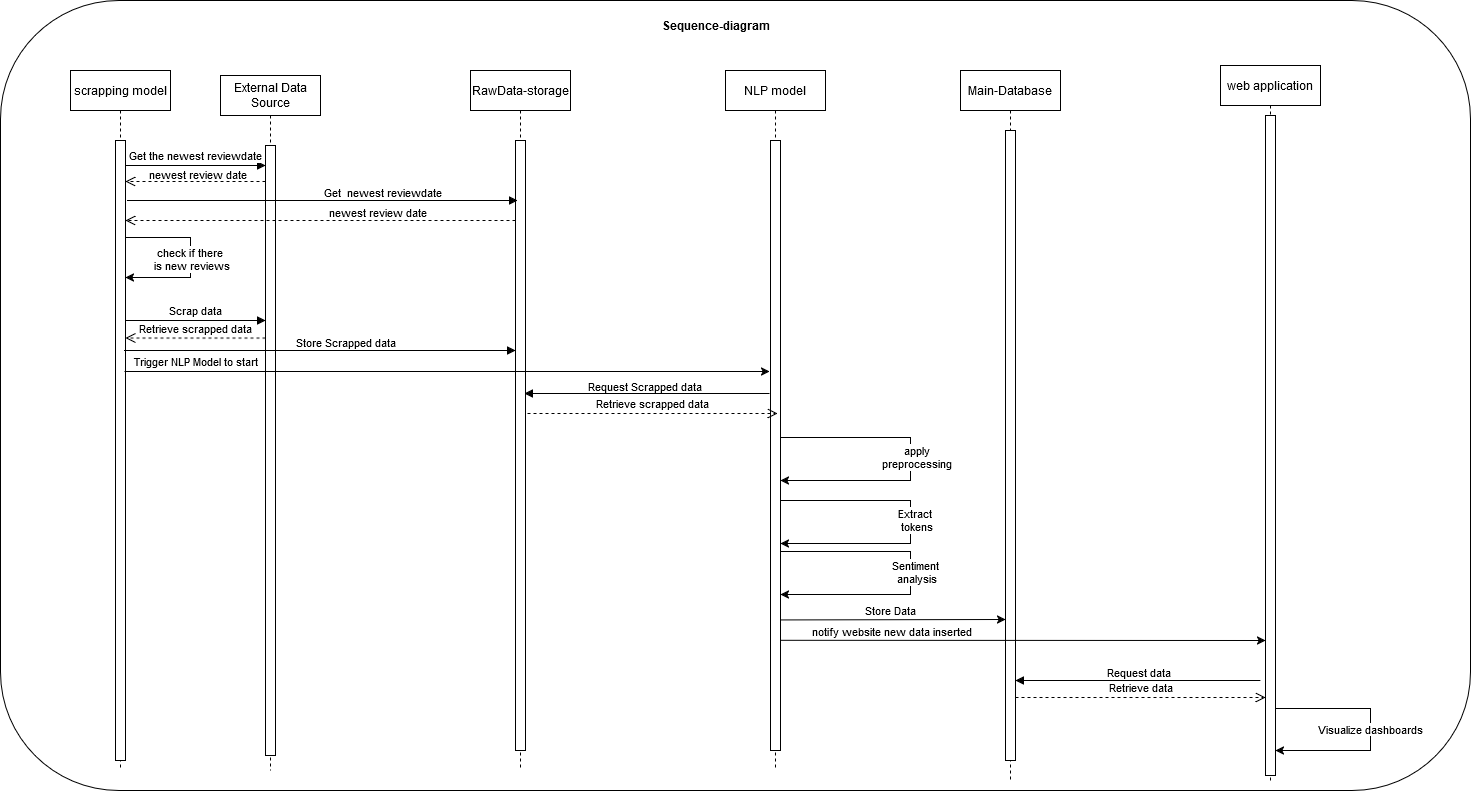

The diagram above was exported from draw.io. Its source (the exported page's mxGraphModel, read from the mxfile embedded in the PNG):
<mxGraphModel dx="2391" dy="2124" grid="1" gridSize="10" guides="1" tooltips="1" connect="1" arrows="1" fold="1" page="1" pageScale="1" pageWidth="850" pageHeight="1100" math="0" shadow="0">
  <root>
    <mxCell id="0" />
    <mxCell id="1" parent="0" />
    <mxCell id="x7O1yibXxloEZ6Jikcm_-1" value="" style="rounded=1;whiteSpace=wrap;html=1;" parent="1" vertex="1">
      <mxGeometry x="80" y="-150" width="1470" height="790" as="geometry" />
    </mxCell>
    <mxCell id="x7O1yibXxloEZ6Jikcm_-2" value="NLP model" style="shape=umlLifeline;perimeter=lifelinePerimeter;whiteSpace=wrap;html=1;container=0;dropTarget=0;collapsible=0;recursiveResize=0;outlineConnect=0;portConstraint=eastwest;newEdgeStyle={&quot;edgeStyle&quot;:&quot;elbowEdgeStyle&quot;,&quot;elbow&quot;:&quot;vertical&quot;,&quot;curved&quot;:0,&quot;rounded&quot;:0};" parent="1" vertex="1">
      <mxGeometry x="805" y="-80" width="100" height="700" as="geometry" />
    </mxCell>
    <mxCell id="x7O1yibXxloEZ6Jikcm_-3" value="" style="html=1;points=[];perimeter=orthogonalPerimeter;outlineConnect=0;targetShapes=umlLifeline;portConstraint=eastwest;newEdgeStyle={&quot;edgeStyle&quot;:&quot;elbowEdgeStyle&quot;,&quot;elbow&quot;:&quot;vertical&quot;,&quot;curved&quot;:0,&quot;rounded&quot;:0};" parent="x7O1yibXxloEZ6Jikcm_-2" vertex="1">
      <mxGeometry x="45" y="70" width="10" height="610" as="geometry" />
    </mxCell>
    <mxCell id="x7O1yibXxloEZ6Jikcm_-41" value="" style="endArrow=classic;html=1;rounded=0;" parent="x7O1yibXxloEZ6Jikcm_-2" target="x7O1yibXxloEZ6Jikcm_-3" edge="1">
      <mxGeometry width="50" height="50" relative="1" as="geometry">
        <mxPoint x="55" y="367" as="sourcePoint" />
        <mxPoint x="55" y="467" as="targetPoint" />
        <Array as="points">
          <mxPoint x="185" y="367" />
          <mxPoint x="185" y="410" />
        </Array>
      </mxGeometry>
    </mxCell>
    <mxCell id="x7O1yibXxloEZ6Jikcm_-47" value="&lt;div&gt;apply&lt;/div&gt;&lt;div&gt;preprocessing&lt;/div&gt;" style="edgeLabel;html=1;align=center;verticalAlign=middle;resizable=0;points=[];" parent="x7O1yibXxloEZ6Jikcm_-41" vertex="1" connectable="0">
      <mxGeometry x="-0.0418" y="1" relative="1" as="geometry">
        <mxPoint x="4" y="4" as="offset" />
      </mxGeometry>
    </mxCell>
    <mxCell id="x7O1yibXxloEZ6Jikcm_-9" value="Retrieve scrapped data" style="html=1;verticalAlign=bottom;endArrow=open;dashed=1;endSize=8;edgeStyle=elbowEdgeStyle;elbow=vertical;curved=0;rounded=0;" parent="1" edge="1">
      <mxGeometry relative="1" as="geometry">
        <mxPoint x="205" y="187.57" as="targetPoint" />
        <Array as="points">
          <mxPoint x="270" y="187.57" />
        </Array>
        <mxPoint x="345" y="187.57" as="sourcePoint" />
      </mxGeometry>
    </mxCell>
    <mxCell id="x7O1yibXxloEZ6Jikcm_-10" value="Scrap data" style="html=1;verticalAlign=bottom;endArrow=block;edgeStyle=elbowEdgeStyle;elbow=vertical;curved=0;rounded=0;" parent="1" source="x7O1yibXxloEZ6Jikcm_-15" target="x7O1yibXxloEZ6Jikcm_-27" edge="1">
      <mxGeometry relative="1" as="geometry">
        <mxPoint x="205" y="334" as="sourcePoint" />
        <Array as="points">
          <mxPoint x="290" y="170" />
        </Array>
        <mxPoint x="345" y="334" as="targetPoint" />
      </mxGeometry>
    </mxCell>
    <mxCell id="x7O1yibXxloEZ6Jikcm_-14" value="scrapping model" style="shape=umlLifeline;perimeter=lifelinePerimeter;whiteSpace=wrap;html=1;container=0;dropTarget=0;collapsible=0;recursiveResize=0;outlineConnect=0;portConstraint=eastwest;newEdgeStyle={&quot;edgeStyle&quot;:&quot;elbowEdgeStyle&quot;,&quot;elbow&quot;:&quot;vertical&quot;,&quot;curved&quot;:0,&quot;rounded&quot;:0};" parent="1" vertex="1">
      <mxGeometry x="150" y="-80" width="100" height="700" as="geometry" />
    </mxCell>
    <mxCell id="x7O1yibXxloEZ6Jikcm_-15" value="" style="html=1;points=[];perimeter=orthogonalPerimeter;outlineConnect=0;targetShapes=umlLifeline;portConstraint=eastwest;newEdgeStyle={&quot;edgeStyle&quot;:&quot;elbowEdgeStyle&quot;,&quot;elbow&quot;:&quot;vertical&quot;,&quot;curved&quot;:0,&quot;rounded&quot;:0};" parent="x7O1yibXxloEZ6Jikcm_-14" vertex="1">
      <mxGeometry x="45" y="70" width="10" height="620" as="geometry" />
    </mxCell>
    <mxCell id="CYsUJ_xawK10KfuAOCFf-8" value="" style="endArrow=classic;html=1;rounded=0;" edge="1" parent="x7O1yibXxloEZ6Jikcm_-14">
      <mxGeometry width="50" height="50" relative="1" as="geometry">
        <mxPoint x="55" y="167" as="sourcePoint" />
        <mxPoint x="55" y="207" as="targetPoint" />
        <Array as="points">
          <mxPoint x="120" y="167" />
          <mxPoint x="120" y="207" />
        </Array>
      </mxGeometry>
    </mxCell>
    <mxCell id="CYsUJ_xawK10KfuAOCFf-10" value="&lt;div&gt;check if there&amp;nbsp;&lt;/div&gt;&lt;div&gt;is new reviews&lt;/div&gt;" style="edgeLabel;html=1;align=center;verticalAlign=middle;resizable=0;points=[];" vertex="1" connectable="0" parent="CYsUJ_xawK10KfuAOCFf-8">
      <mxGeometry x="-0.0752" relative="1" as="geometry">
        <mxPoint y="7" as="offset" />
      </mxGeometry>
    </mxCell>
    <mxCell id="x7O1yibXxloEZ6Jikcm_-20" value="Main-Database" style="shape=umlLifeline;perimeter=lifelinePerimeter;whiteSpace=wrap;html=1;container=0;dropTarget=0;collapsible=0;recursiveResize=0;outlineConnect=0;portConstraint=eastwest;newEdgeStyle={&quot;edgeStyle&quot;:&quot;elbowEdgeStyle&quot;,&quot;elbow&quot;:&quot;vertical&quot;,&quot;curved&quot;:0,&quot;rounded&quot;:0};" parent="1" vertex="1">
      <mxGeometry x="1040" y="-80" width="100" height="710" as="geometry" />
    </mxCell>
    <mxCell id="x7O1yibXxloEZ6Jikcm_-21" value="" style="html=1;points=[];perimeter=orthogonalPerimeter;outlineConnect=0;targetShapes=umlLifeline;portConstraint=eastwest;newEdgeStyle={&quot;edgeStyle&quot;:&quot;elbowEdgeStyle&quot;,&quot;elbow&quot;:&quot;vertical&quot;,&quot;curved&quot;:0,&quot;rounded&quot;:0};" parent="x7O1yibXxloEZ6Jikcm_-20" vertex="1">
      <mxGeometry x="45" y="60" width="10" height="630" as="geometry" />
    </mxCell>
    <mxCell id="x7O1yibXxloEZ6Jikcm_-22" value="web application" style="shape=umlLifeline;perimeter=lifelinePerimeter;whiteSpace=wrap;html=1;container=0;dropTarget=0;collapsible=0;recursiveResize=0;outlineConnect=0;portConstraint=eastwest;newEdgeStyle={&quot;edgeStyle&quot;:&quot;elbowEdgeStyle&quot;,&quot;elbow&quot;:&quot;vertical&quot;,&quot;curved&quot;:0,&quot;rounded&quot;:0};" parent="1" vertex="1">
      <mxGeometry x="1300" y="-85" width="100" height="715" as="geometry" />
    </mxCell>
    <mxCell id="x7O1yibXxloEZ6Jikcm_-23" value="" style="html=1;points=[];perimeter=orthogonalPerimeter;outlineConnect=0;targetShapes=umlLifeline;portConstraint=eastwest;newEdgeStyle={&quot;edgeStyle&quot;:&quot;elbowEdgeStyle&quot;,&quot;elbow&quot;:&quot;vertical&quot;,&quot;curved&quot;:0,&quot;rounded&quot;:0};" parent="x7O1yibXxloEZ6Jikcm_-22" vertex="1">
      <mxGeometry x="45" y="50" width="10" height="660" as="geometry" />
    </mxCell>
    <mxCell id="CYsUJ_xawK10KfuAOCFf-30" value="" style="endArrow=classic;html=1;rounded=0;" edge="1" parent="x7O1yibXxloEZ6Jikcm_-22" target="x7O1yibXxloEZ6Jikcm_-23">
      <mxGeometry width="50" height="50" relative="1" as="geometry">
        <mxPoint x="55" y="643" as="sourcePoint" />
        <mxPoint x="55" y="713" as="targetPoint" />
        <Array as="points">
          <mxPoint x="150" y="643" />
          <mxPoint x="150" y="665" />
          <mxPoint x="150" y="685" />
        </Array>
      </mxGeometry>
    </mxCell>
    <mxCell id="CYsUJ_xawK10KfuAOCFf-31" value="Visualize dashboards" style="edgeLabel;html=1;align=center;verticalAlign=middle;resizable=0;points=[];" vertex="1" connectable="0" parent="CYsUJ_xawK10KfuAOCFf-30">
      <mxGeometry x="-0.0117" y="-1" relative="1" as="geometry">
        <mxPoint as="offset" />
      </mxGeometry>
    </mxCell>
    <mxCell id="x7O1yibXxloEZ6Jikcm_-24" value="RawData-storage" style="shape=umlLifeline;perimeter=lifelinePerimeter;whiteSpace=wrap;html=1;container=0;dropTarget=0;collapsible=0;recursiveResize=0;outlineConnect=0;portConstraint=eastwest;newEdgeStyle={&quot;edgeStyle&quot;:&quot;elbowEdgeStyle&quot;,&quot;elbow&quot;:&quot;vertical&quot;,&quot;curved&quot;:0,&quot;rounded&quot;:0};" parent="1" vertex="1">
      <mxGeometry x="550" y="-80" width="100" height="700" as="geometry" />
    </mxCell>
    <mxCell id="x7O1yibXxloEZ6Jikcm_-25" value="" style="html=1;points=[];perimeter=orthogonalPerimeter;outlineConnect=0;targetShapes=umlLifeline;portConstraint=eastwest;newEdgeStyle={&quot;edgeStyle&quot;:&quot;elbowEdgeStyle&quot;,&quot;elbow&quot;:&quot;vertical&quot;,&quot;curved&quot;:0,&quot;rounded&quot;:0};" parent="x7O1yibXxloEZ6Jikcm_-24" vertex="1">
      <mxGeometry x="45" y="70" width="10" height="610" as="geometry" />
    </mxCell>
    <mxCell id="x7O1yibXxloEZ6Jikcm_-26" value="External Data Source" style="shape=umlLifeline;perimeter=lifelinePerimeter;whiteSpace=wrap;html=1;container=0;dropTarget=0;collapsible=0;recursiveResize=0;outlineConnect=0;portConstraint=eastwest;newEdgeStyle={&quot;edgeStyle&quot;:&quot;elbowEdgeStyle&quot;,&quot;elbow&quot;:&quot;vertical&quot;,&quot;curved&quot;:0,&quot;rounded&quot;:0};" parent="1" vertex="1">
      <mxGeometry x="300" y="-75" width="100" height="695" as="geometry" />
    </mxCell>
    <mxCell id="x7O1yibXxloEZ6Jikcm_-27" value="" style="html=1;points=[];perimeter=orthogonalPerimeter;outlineConnect=0;targetShapes=umlLifeline;portConstraint=eastwest;newEdgeStyle={&quot;edgeStyle&quot;:&quot;elbowEdgeStyle&quot;,&quot;elbow&quot;:&quot;vertical&quot;,&quot;curved&quot;:0,&quot;rounded&quot;:0};" parent="x7O1yibXxloEZ6Jikcm_-26" vertex="1">
      <mxGeometry x="45" y="70" width="10" height="610" as="geometry" />
    </mxCell>
    <mxCell id="x7O1yibXxloEZ6Jikcm_-28" value="" style="html=1;verticalAlign=bottom;endArrow=block;edgeStyle=elbowEdgeStyle;elbow=vertical;curved=0;rounded=0;" parent="1" target="x7O1yibXxloEZ6Jikcm_-25" edge="1">
      <mxGeometry relative="1" as="geometry">
        <mxPoint x="519" y="200" as="sourcePoint" />
        <Array as="points">
          <mxPoint x="204" y="200" />
        </Array>
        <mxPoint x="589" y="200" as="targetPoint" />
      </mxGeometry>
    </mxCell>
    <mxCell id="CYsUJ_xawK10KfuAOCFf-17" value="Store Scrapped data" style="edgeLabel;html=1;align=center;verticalAlign=middle;resizable=0;points=[];" vertex="1" connectable="0" parent="x7O1yibXxloEZ6Jikcm_-28">
      <mxGeometry x="0.6857" y="-1" relative="1" as="geometry">
        <mxPoint x="-60" y="-10" as="offset" />
      </mxGeometry>
    </mxCell>
    <mxCell id="x7O1yibXxloEZ6Jikcm_-32" value="" style="html=1;verticalAlign=bottom;endArrow=block;edgeStyle=elbowEdgeStyle;elbow=vertical;curved=0;rounded=0;" parent="1" edge="1">
      <mxGeometry relative="1" as="geometry">
        <mxPoint x="849" y="243" as="sourcePoint" />
        <Array as="points">
          <mxPoint x="849" y="243" />
        </Array>
        <mxPoint x="603.9999999999998" y="242.99999999999977" as="targetPoint" />
      </mxGeometry>
    </mxCell>
    <mxCell id="x7O1yibXxloEZ6Jikcm_-33" value="Request Scrapped data" style="edgeLabel;html=1;align=center;verticalAlign=middle;resizable=0;points=[];" parent="x7O1yibXxloEZ6Jikcm_-32" vertex="1" connectable="0">
      <mxGeometry x="0.7011" y="-3" relative="1" as="geometry">
        <mxPoint x="82" y="-5" as="offset" />
      </mxGeometry>
    </mxCell>
    <mxCell id="x7O1yibXxloEZ6Jikcm_-35" value="Retrieve scrapped data" style="html=1;verticalAlign=bottom;endArrow=open;dashed=1;endSize=8;edgeStyle=elbowEdgeStyle;elbow=vertical;curved=0;rounded=0;" parent="1" edge="1">
      <mxGeometry relative="1" as="geometry">
        <mxPoint x="857" y="263" as="targetPoint" />
        <Array as="points">
          <mxPoint x="702" y="263" />
        </Array>
        <mxPoint x="607" y="263" as="sourcePoint" />
      </mxGeometry>
    </mxCell>
    <mxCell id="x7O1yibXxloEZ6Jikcm_-43" style="edgeStyle=elbowEdgeStyle;rounded=0;orthogonalLoop=1;jettySize=auto;html=1;elbow=vertical;curved=0;" parent="1" edge="1">
      <mxGeometry relative="1" as="geometry">
        <mxPoint x="860" y="469.43909090909074" as="sourcePoint" />
        <mxPoint x="1085" y="469.13869565217396" as="targetPoint" />
      </mxGeometry>
    </mxCell>
    <mxCell id="x7O1yibXxloEZ6Jikcm_-44" value="Store Data" style="edgeLabel;html=1;align=center;verticalAlign=middle;resizable=0;points=[];" parent="x7O1yibXxloEZ6Jikcm_-43" vertex="1" connectable="0">
      <mxGeometry x="0.1786" y="-1" relative="1" as="geometry">
        <mxPoint x="-23" y="-11" as="offset" />
      </mxGeometry>
    </mxCell>
    <mxCell id="x7O1yibXxloEZ6Jikcm_-52" value="" style="html=1;verticalAlign=bottom;endArrow=block;edgeStyle=elbowEdgeStyle;elbow=vertical;curved=0;rounded=0;" parent="1" target="x7O1yibXxloEZ6Jikcm_-21" edge="1">
      <mxGeometry relative="1" as="geometry">
        <mxPoint x="1340" y="530" as="sourcePoint" />
        <Array as="points">
          <mxPoint x="1335" y="530" />
        </Array>
        <mxPoint x="1140" y="530" as="targetPoint" />
      </mxGeometry>
    </mxCell>
    <mxCell id="x7O1yibXxloEZ6Jikcm_-53" value="Request data" style="edgeLabel;html=1;align=center;verticalAlign=middle;resizable=0;points=[];" parent="x7O1yibXxloEZ6Jikcm_-52" vertex="1" connectable="0">
      <mxGeometry x="0.7011" y="-3" relative="1" as="geometry">
        <mxPoint x="85" y="-6" as="offset" />
      </mxGeometry>
    </mxCell>
    <mxCell id="x7O1yibXxloEZ6Jikcm_-54" value="Retrieve data" style="html=1;verticalAlign=bottom;endArrow=open;dashed=1;endSize=8;edgeStyle=elbowEdgeStyle;elbow=vertical;curved=0;rounded=0;" parent="1" target="x7O1yibXxloEZ6Jikcm_-23" edge="1">
      <mxGeometry relative="1" as="geometry">
        <mxPoint x="1300" y="547" as="targetPoint" />
        <Array as="points">
          <mxPoint x="1165" y="547" />
        </Array>
        <mxPoint x="1095" y="547" as="sourcePoint" />
      </mxGeometry>
    </mxCell>
    <mxCell id="x7O1yibXxloEZ6Jikcm_-62" value="&lt;b&gt;Sequence-diagram&lt;/b&gt;" style="text;html=1;align=center;verticalAlign=middle;whiteSpace=wrap;rounded=0;" parent="1" vertex="1">
      <mxGeometry x="737.5" y="-140" width="115" height="30" as="geometry" />
    </mxCell>
    <mxCell id="CYsUJ_xawK10KfuAOCFf-2" value="Get the newest reviewdate" style="html=1;verticalAlign=bottom;endArrow=block;edgeStyle=elbowEdgeStyle;elbow=vertical;curved=0;rounded=0;" edge="1" parent="1">
      <mxGeometry relative="1" as="geometry">
        <mxPoint x="205" y="15" as="sourcePoint" />
        <Array as="points">
          <mxPoint x="285" y="15" />
        </Array>
        <mxPoint x="345" y="15" as="targetPoint" />
      </mxGeometry>
    </mxCell>
    <mxCell id="CYsUJ_xawK10KfuAOCFf-3" value="" style="html=1;verticalAlign=bottom;endArrow=block;edgeStyle=elbowEdgeStyle;elbow=vertical;curved=0;rounded=0;" edge="1" parent="1">
      <mxGeometry x="0.3077" y="8" relative="1" as="geometry">
        <mxPoint x="207" y="50" as="sourcePoint" />
        <Array as="points">
          <mxPoint x="292" y="50" />
        </Array>
        <mxPoint x="597" y="50" as="targetPoint" />
        <mxPoint as="offset" />
      </mxGeometry>
    </mxCell>
    <mxCell id="CYsUJ_xawK10KfuAOCFf-4" value="Get&amp;nbsp; newest reviewdate" style="edgeLabel;html=1;align=center;verticalAlign=middle;resizable=0;points=[];" vertex="1" connectable="0" parent="CYsUJ_xawK10KfuAOCFf-3">
      <mxGeometry x="0.3041" y="2" relative="1" as="geometry">
        <mxPoint y="-7" as="offset" />
      </mxGeometry>
    </mxCell>
    <mxCell id="CYsUJ_xawK10KfuAOCFf-11" value="" style="html=1;verticalAlign=bottom;endArrow=open;dashed=1;endSize=8;edgeStyle=elbowEdgeStyle;elbow=vertical;curved=0;rounded=0;" edge="1" parent="1" source="x7O1yibXxloEZ6Jikcm_-25" target="x7O1yibXxloEZ6Jikcm_-15">
      <mxGeometry relative="1" as="geometry">
        <mxPoint x="580" y="100" as="targetPoint" />
        <Array as="points">
          <mxPoint x="590" y="70" />
        </Array>
        <mxPoint x="330" y="100" as="sourcePoint" />
      </mxGeometry>
    </mxCell>
    <mxCell id="CYsUJ_xawK10KfuAOCFf-12" value="newest review date" style="edgeLabel;html=1;align=center;verticalAlign=middle;resizable=0;points=[];" vertex="1" connectable="0" parent="CYsUJ_xawK10KfuAOCFf-11">
      <mxGeometry x="-0.3419" relative="1" as="geometry">
        <mxPoint x="-11" y="-9" as="offset" />
      </mxGeometry>
    </mxCell>
    <mxCell id="CYsUJ_xawK10KfuAOCFf-15" value="" style="html=1;verticalAlign=bottom;endArrow=open;dashed=1;endSize=8;edgeStyle=elbowEdgeStyle;elbow=vertical;curved=0;rounded=0;entryX=1.5;entryY=0.118;entryDx=0;entryDy=0;entryPerimeter=0;" edge="1" parent="1" source="x7O1yibXxloEZ6Jikcm_-27">
      <mxGeometry relative="1" as="geometry">
        <mxPoint x="205" y="31.12000000000012" as="targetPoint" />
        <Array as="points">
          <mxPoint x="195" y="31" />
        </Array>
        <mxPoint x="340" y="31" as="sourcePoint" />
      </mxGeometry>
    </mxCell>
    <mxCell id="CYsUJ_xawK10KfuAOCFf-16" value="newest review date" style="edgeLabel;html=1;align=center;verticalAlign=middle;resizable=0;points=[];" vertex="1" connectable="0" parent="CYsUJ_xawK10KfuAOCFf-15">
      <mxGeometry x="-0.3419" relative="1" as="geometry">
        <mxPoint x="-23" y="-8" as="offset" />
      </mxGeometry>
    </mxCell>
    <mxCell id="CYsUJ_xawK10KfuAOCFf-19" value="" style="endArrow=classic;html=1;rounded=0;" edge="1" parent="1">
      <mxGeometry width="50" height="50" relative="1" as="geometry">
        <mxPoint x="204" y="220.99999999999977" as="sourcePoint" />
        <mxPoint x="848.9999999999998" y="220.99999999999977" as="targetPoint" />
      </mxGeometry>
    </mxCell>
    <mxCell id="CYsUJ_xawK10KfuAOCFf-20" value="Trigger NLP Model to start" style="edgeLabel;html=1;align=center;verticalAlign=middle;resizable=0;points=[];" vertex="1" connectable="0" parent="CYsUJ_xawK10KfuAOCFf-19">
      <mxGeometry x="-0.0731" y="2" relative="1" as="geometry">
        <mxPoint x="-229" y="-8" as="offset" />
      </mxGeometry>
    </mxCell>
    <mxCell id="CYsUJ_xawK10KfuAOCFf-24" value="" style="endArrow=classic;html=1;rounded=0;" edge="1" parent="1">
      <mxGeometry width="50" height="50" relative="1" as="geometry">
        <mxPoint x="860" y="350" as="sourcePoint" />
        <mxPoint x="860" y="393" as="targetPoint" />
        <Array as="points">
          <mxPoint x="990" y="350" />
          <mxPoint x="990" y="370" />
          <mxPoint x="990" y="393" />
        </Array>
      </mxGeometry>
    </mxCell>
    <mxCell id="CYsUJ_xawK10KfuAOCFf-25" value="&lt;div&gt;Extract&amp;nbsp;&lt;/div&gt;&lt;div&gt;tokens&lt;/div&gt;" style="edgeLabel;html=1;align=center;verticalAlign=middle;resizable=0;points=[];" vertex="1" connectable="0" parent="CYsUJ_xawK10KfuAOCFf-24">
      <mxGeometry x="-0.0418" y="1" relative="1" as="geometry">
        <mxPoint x="4" y="4" as="offset" />
      </mxGeometry>
    </mxCell>
    <mxCell id="CYsUJ_xawK10KfuAOCFf-26" value="" style="endArrow=classic;html=1;rounded=0;" edge="1" parent="1">
      <mxGeometry width="50" height="50" relative="1" as="geometry">
        <mxPoint x="860" y="401" as="sourcePoint" />
        <mxPoint x="860" y="444" as="targetPoint" />
        <Array as="points">
          <mxPoint x="990" y="401" />
          <mxPoint x="990" y="421" />
          <mxPoint x="990" y="444" />
        </Array>
      </mxGeometry>
    </mxCell>
    <mxCell id="CYsUJ_xawK10KfuAOCFf-27" value="&lt;div&gt;Sentiment&amp;nbsp;&lt;/div&gt;&lt;div&gt;analysis&lt;/div&gt;" style="edgeLabel;html=1;align=center;verticalAlign=middle;resizable=0;points=[];" vertex="1" connectable="0" parent="CYsUJ_xawK10KfuAOCFf-26">
      <mxGeometry x="-0.0418" y="1" relative="1" as="geometry">
        <mxPoint x="4" y="5" as="offset" />
      </mxGeometry>
    </mxCell>
    <mxCell id="CYsUJ_xawK10KfuAOCFf-28" style="edgeStyle=elbowEdgeStyle;rounded=0;orthogonalLoop=1;jettySize=auto;html=1;elbow=vertical;curved=0;" edge="1" parent="1" target="x7O1yibXxloEZ6Jikcm_-23">
      <mxGeometry relative="1" as="geometry">
        <mxPoint x="860" y="489.79909090909075" as="sourcePoint" />
        <mxPoint x="1085" y="489.498695652174" as="targetPoint" />
      </mxGeometry>
    </mxCell>
    <mxCell id="CYsUJ_xawK10KfuAOCFf-29" value="notify website new data inserted" style="edgeLabel;html=1;align=center;verticalAlign=middle;resizable=0;points=[];" vertex="1" connectable="0" parent="CYsUJ_xawK10KfuAOCFf-28">
      <mxGeometry x="0.1786" y="-1" relative="1" as="geometry">
        <mxPoint x="-175" y="-11" as="offset" />
      </mxGeometry>
    </mxCell>
  </root>
</mxGraphModel>